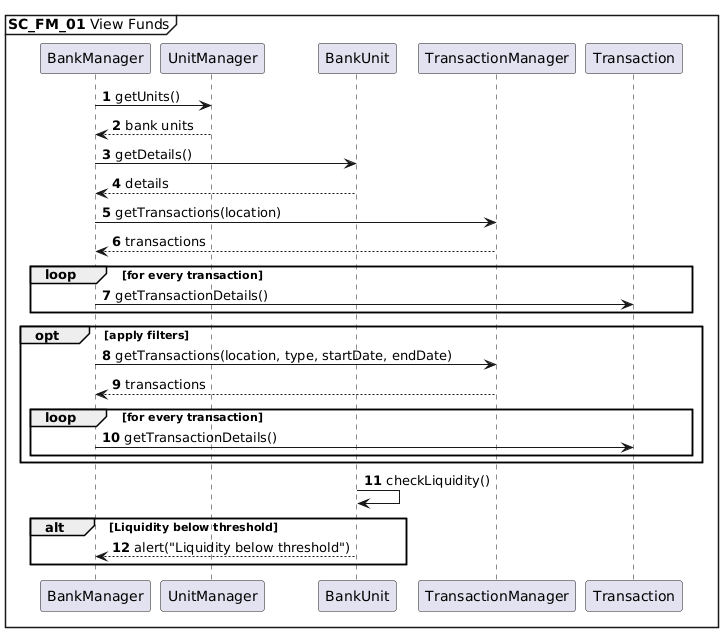

The diagram above was rendered by PlantUML. Its source (embedded in the PNG):
@startuml
autonumber
mainframe **SC_FM_01** View Funds

BankManager -> UnitManager : getUnits()
UnitManager --> BankManager : bank units

BankManager -> BankUnit : getDetails()
BankUnit --> BankManager : details

BankManager -> TransactionManager : getTransactions(location)
TransactionManager --> BankManager : transactions

loop for every transaction
BankManager -> Transaction : getTransactionDetails()
end

opt apply filters
BankManager -> TransactionManager : getTransactions(location, type, startDate, endDate)
TransactionManager --> BankManager : transactions

loop for every transaction
BankManager -> Transaction : getTransactionDetails()
end
end
BankUnit -> BankUnit : checkLiquidity()
alt Liquidity below threshold
    BankUnit --> BankManager : alert("Liquidity below threshold")
end
@enduml